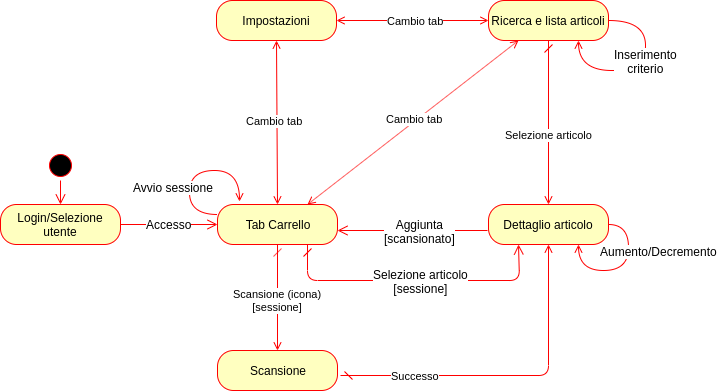

The diagram above was exported from draw.io. Its source (the exported page's mxGraphModel, read from the mxfile embedded in the PNG):
<mxGraphModel dx="1408" dy="661" grid="1" gridSize="10" guides="1" tooltips="1" connect="1" arrows="1" fold="1" page="1" pageScale="1" pageWidth="827" pageHeight="1169" math="0" shadow="0">
  <root>
    <mxCell id="0" />
    <mxCell id="1" parent="0" />
    <mxCell id="diNkrzxrYE9jmC352OpC-2" value="" style="ellipse;html=1;shape=startState;fillColor=#000000;strokeColor=#ff0000;" parent="1" vertex="1">
      <mxGeometry x="79" y="210" width="30" height="30" as="geometry" />
    </mxCell>
    <mxCell id="diNkrzxrYE9jmC352OpC-3" value="" style="edgeStyle=orthogonalEdgeStyle;html=1;verticalAlign=bottom;endArrow=open;endSize=8;strokeColor=#ff0000;entryX=0.5;entryY=0;entryDx=0;entryDy=0;" parent="1" source="diNkrzxrYE9jmC352OpC-2" target="diNkrzxrYE9jmC352OpC-5" edge="1">
      <mxGeometry relative="1" as="geometry">
        <mxPoint x="177" y="144" as="targetPoint" />
      </mxGeometry>
    </mxCell>
    <mxCell id="diNkrzxrYE9jmC352OpC-5" value="Login/Selezione utente" style="rounded=1;whiteSpace=wrap;html=1;arcSize=40;fontColor=#000000;fillColor=#ffffc0;strokeColor=#ff0000;" parent="1" vertex="1">
      <mxGeometry x="34" y="264" width="120" height="40" as="geometry" />
    </mxCell>
    <mxCell id="diNkrzxrYE9jmC352OpC-6" value="" style="edgeStyle=orthogonalEdgeStyle;html=1;verticalAlign=bottom;endArrow=open;endSize=8;strokeColor=#ff0000;entryX=0;entryY=0.5;entryDx=0;entryDy=0;" parent="1" source="diNkrzxrYE9jmC352OpC-5" target="diNkrzxrYE9jmC352OpC-11" edge="1">
      <mxGeometry relative="1" as="geometry">
        <mxPoint x="190" y="340" as="targetPoint" />
      </mxGeometry>
    </mxCell>
    <mxCell id="lD5gW9eMaaFxMSt8I4am-1" value="Accesso" style="text;html=1;resizable=0;points=[];align=center;verticalAlign=middle;labelBackgroundColor=#ffffff;" vertex="1" connectable="0" parent="diNkrzxrYE9jmC352OpC-6">
      <mxGeometry x="-0.0016" y="-13" relative="1" as="geometry">
        <mxPoint y="-13.5" as="offset" />
      </mxGeometry>
    </mxCell>
    <mxCell id="diNkrzxrYE9jmC352OpC-38" value="Successo" style="edgeStyle=orthogonalEdgeStyle;rounded=1;orthogonalLoop=1;jettySize=auto;html=1;exitX=1.028;exitY=0.634;exitDx=0;exitDy=0;entryX=0.5;entryY=1;entryDx=0;entryDy=0;startArrow=dash;startFill=0;endArrow=open;endFill=0;strokeColor=#FF0000;exitPerimeter=0;" parent="1" source="diNkrzxrYE9jmC352OpC-7" target="lD5gW9eMaaFxMSt8I4am-10" edge="1">
      <mxGeometry x="-0.5548" relative="1" as="geometry">
        <mxPoint as="offset" />
      </mxGeometry>
    </mxCell>
    <mxCell id="diNkrzxrYE9jmC352OpC-7" value="Scansione" style="rounded=1;whiteSpace=wrap;html=1;arcSize=40;fontColor=#000000;fillColor=#ffffc0;strokeColor=#ff0000;" parent="1" vertex="1">
      <mxGeometry x="251" y="410" width="120" height="40" as="geometry" />
    </mxCell>
    <mxCell id="diNkrzxrYE9jmC352OpC-11" value="Tab Carrello" style="rounded=1;whiteSpace=wrap;html=1;arcSize=40;fontColor=#000000;fillColor=#ffffc0;strokeColor=#ff0000;" parent="1" vertex="1">
      <mxGeometry x="251" y="264" width="120" height="40" as="geometry" />
    </mxCell>
    <mxCell id="diNkrzxrYE9jmC352OpC-32" value="Ricerca e lista articoli" style="rounded=1;whiteSpace=wrap;html=1;arcSize=40;fontColor=#000000;fillColor=#ffffc0;strokeColor=#ff0000;" parent="1" vertex="1">
      <mxGeometry x="522" y="60" width="120" height="40" as="geometry" />
    </mxCell>
    <mxCell id="lD5gW9eMaaFxMSt8I4am-5" value="Scansione (icona)&lt;br&gt;[sessione]" style="edgeStyle=orthogonalEdgeStyle;rounded=1;orthogonalLoop=1;jettySize=auto;html=1;exitX=0.5;exitY=1;exitDx=0;exitDy=0;startArrow=dash;startFill=0;endArrow=open;endFill=0;strokeColor=#FF0000;entryX=0.5;entryY=0;entryDx=0;entryDy=0;" edge="1" parent="1" source="diNkrzxrYE9jmC352OpC-11" target="diNkrzxrYE9jmC352OpC-7">
      <mxGeometry x="0.0583" relative="1" as="geometry">
        <mxPoint x="380.52941176470586" y="283.7647058823529" as="sourcePoint" />
        <mxPoint x="463" y="330" as="targetPoint" />
        <mxPoint as="offset" />
      </mxGeometry>
    </mxCell>
    <mxCell id="lD5gW9eMaaFxMSt8I4am-6" style="edgeStyle=orthogonalEdgeStyle;curved=1;rounded=0;orthogonalLoop=1;jettySize=auto;html=1;exitX=0;exitY=0.25;exitDx=0;exitDy=0;strokeColor=#FF0000;endArrow=open;endFill=0;entryX=0.181;entryY=-0.069;entryDx=0;entryDy=0;entryPerimeter=0;" edge="1" parent="1" source="diNkrzxrYE9jmC352OpC-11" target="diNkrzxrYE9jmC352OpC-11">
      <mxGeometry relative="1" as="geometry">
        <mxPoint x="846.2857142857142" y="294.28571428571433" as="targetPoint" />
        <Array as="points">
          <mxPoint x="223" y="274" />
          <mxPoint x="223" y="230" />
          <mxPoint x="273" y="230" />
        </Array>
        <mxPoint x="811.4285714285713" y="314.28571428571433" as="sourcePoint" />
      </mxGeometry>
    </mxCell>
    <mxCell id="lD5gW9eMaaFxMSt8I4am-7" value="Avvio sessione" style="text;html=1;resizable=0;points=[];align=center;verticalAlign=middle;labelBackgroundColor=#ffffff;" vertex="1" connectable="0" parent="lD5gW9eMaaFxMSt8I4am-6">
      <mxGeometry x="-0.0427" y="-3" relative="1" as="geometry">
        <mxPoint x="-17.5" y="13" as="offset" />
      </mxGeometry>
    </mxCell>
    <mxCell id="lD5gW9eMaaFxMSt8I4am-8" value="" style="edgeStyle=orthogonalEdgeStyle;html=1;verticalAlign=bottom;endArrow=open;endSize=8;strokeColor=#ff0000;exitX=0.75;exitY=1;exitDx=0;exitDy=0;entryX=0.25;entryY=1;entryDx=0;entryDy=0;startArrow=dash;startFill=0;" edge="1" parent="1" source="diNkrzxrYE9jmC352OpC-11" target="lD5gW9eMaaFxMSt8I4am-10">
      <mxGeometry relative="1" as="geometry">
        <mxPoint x="311" y="430" as="targetPoint" />
        <mxPoint x="321.0952380952381" y="124" as="sourcePoint" />
        <Array as="points">
          <mxPoint x="341" y="340" />
          <mxPoint x="553" y="340" />
        </Array>
      </mxGeometry>
    </mxCell>
    <mxCell id="lD5gW9eMaaFxMSt8I4am-9" value="Selezione articolo&lt;br&gt;[sessione]" style="text;html=1;resizable=0;points=[];align=center;verticalAlign=middle;labelBackgroundColor=#ffffff;" vertex="1" connectable="0" parent="lD5gW9eMaaFxMSt8I4am-8">
      <mxGeometry x="-0.0016" y="-13" relative="1" as="geometry">
        <mxPoint x="6.5" y="-13" as="offset" />
      </mxGeometry>
    </mxCell>
    <mxCell id="lD5gW9eMaaFxMSt8I4am-10" value="Dettaglio articolo" style="rounded=1;whiteSpace=wrap;html=1;arcSize=40;fontColor=#000000;fillColor=#ffffc0;strokeColor=#ff0000;" vertex="1" parent="1">
      <mxGeometry x="522" y="264" width="120" height="40" as="geometry" />
    </mxCell>
    <mxCell id="lD5gW9eMaaFxMSt8I4am-17" style="edgeStyle=orthogonalEdgeStyle;curved=1;rounded=0;orthogonalLoop=1;jettySize=auto;html=1;exitX=1;exitY=0.5;exitDx=0;exitDy=0;strokeColor=#FF0000;endArrow=open;endFill=0;entryX=0.75;entryY=1;entryDx=0;entryDy=0;" edge="1" parent="1" source="lD5gW9eMaaFxMSt8I4am-10" target="lD5gW9eMaaFxMSt8I4am-10">
      <mxGeometry relative="1" as="geometry">
        <mxPoint x="350.0952380952381" y="314.04761904761904" as="targetPoint" />
        <Array as="points">
          <mxPoint x="662" y="284" />
          <mxPoint x="662" y="330" />
          <mxPoint x="612" y="330" />
        </Array>
        <mxPoint x="380.0952380952381" y="304.04761904761904" as="sourcePoint" />
      </mxGeometry>
    </mxCell>
    <mxCell id="lD5gW9eMaaFxMSt8I4am-18" value="Aumento/Decremento" style="text;html=1;resizable=0;points=[];align=center;verticalAlign=middle;labelBackgroundColor=#ffffff;" vertex="1" connectable="0" parent="lD5gW9eMaaFxMSt8I4am-17">
      <mxGeometry x="-0.0427" y="-3" relative="1" as="geometry">
        <mxPoint x="32" y="-17" as="offset" />
      </mxGeometry>
    </mxCell>
    <mxCell id="lD5gW9eMaaFxMSt8I4am-19" value="" style="edgeStyle=orthogonalEdgeStyle;html=1;verticalAlign=bottom;endArrow=open;endSize=8;strokeColor=#ff0000;exitX=-0.005;exitY=0.655;exitDx=0;exitDy=0;entryX=0.997;entryY=0.655;entryDx=0;entryDy=0;exitPerimeter=0;entryPerimeter=0;" edge="1" parent="1" source="lD5gW9eMaaFxMSt8I4am-10" target="diNkrzxrYE9jmC352OpC-11">
      <mxGeometry relative="1" as="geometry">
        <mxPoint x="261.0952380952381" y="290.2380952380952" as="targetPoint" />
        <mxPoint x="261.0952380952381" y="470.2380952380952" as="sourcePoint" />
      </mxGeometry>
    </mxCell>
    <mxCell id="lD5gW9eMaaFxMSt8I4am-20" value="Aggiunta&lt;br&gt;[scansionato]" style="text;html=1;resizable=0;points=[];align=center;verticalAlign=middle;labelBackgroundColor=#ffffff;" vertex="1" connectable="0" parent="lD5gW9eMaaFxMSt8I4am-19">
      <mxGeometry x="-0.0016" y="-13" relative="1" as="geometry">
        <mxPoint x="6.5" y="13" as="offset" />
      </mxGeometry>
    </mxCell>
    <mxCell id="lD5gW9eMaaFxMSt8I4am-21" style="edgeStyle=orthogonalEdgeStyle;curved=1;rounded=0;orthogonalLoop=1;jettySize=auto;html=1;exitX=1;exitY=0.5;exitDx=0;exitDy=0;strokeColor=#FF0000;endArrow=open;endFill=0;entryX=0.75;entryY=1;entryDx=0;entryDy=0;" edge="1" parent="1" source="diNkrzxrYE9jmC352OpC-32" target="diNkrzxrYE9jmC352OpC-32">
      <mxGeometry relative="1" as="geometry">
        <mxPoint x="226.9655172413793" y="314" as="targetPoint" />
        <Array as="points">
          <mxPoint x="679" y="80" />
          <mxPoint x="679" y="130" />
          <mxPoint x="612" y="130" />
        </Array>
        <mxPoint x="257.3103448275863" y="304.344827586207" as="sourcePoint" />
      </mxGeometry>
    </mxCell>
    <mxCell id="lD5gW9eMaaFxMSt8I4am-22" value="Inserimento&lt;br&gt;criterio" style="text;html=1;resizable=0;points=[];align=center;verticalAlign=middle;labelBackgroundColor=#ffffff;" vertex="1" connectable="0" parent="lD5gW9eMaaFxMSt8I4am-21">
      <mxGeometry x="-0.0427" y="-3" relative="1" as="geometry">
        <mxPoint x="0.5" y="-7" as="offset" />
      </mxGeometry>
    </mxCell>
    <mxCell id="lD5gW9eMaaFxMSt8I4am-23" value="Selezione articolo" style="edgeStyle=orthogonalEdgeStyle;rounded=1;orthogonalLoop=1;jettySize=auto;html=1;exitX=0.5;exitY=1;exitDx=0;exitDy=0;startArrow=dash;startFill=0;endArrow=open;endFill=0;strokeColor=#FF0000;entryX=0.5;entryY=0;entryDx=0;entryDy=0;" edge="1" parent="1" source="diNkrzxrYE9jmC352OpC-32" target="lD5gW9eMaaFxMSt8I4am-10">
      <mxGeometry x="0.1447" relative="1" as="geometry">
        <mxPoint x="406.9655172413793" y="314" as="sourcePoint" />
        <mxPoint x="579" y="390" as="targetPoint" />
        <mxPoint as="offset" />
      </mxGeometry>
    </mxCell>
    <mxCell id="lD5gW9eMaaFxMSt8I4am-24" value="Impostazioni" style="rounded=1;whiteSpace=wrap;html=1;arcSize=40;fontColor=#000000;fillColor=#ffffc0;strokeColor=#ff0000;" vertex="1" parent="1">
      <mxGeometry x="250" y="60" width="120" height="40" as="geometry" />
    </mxCell>
    <mxCell id="lD5gW9eMaaFxMSt8I4am-25" value="Cambio tab" style="rounded=1;orthogonalLoop=1;jettySize=auto;html=1;entryX=0.75;entryY=0;entryDx=0;entryDy=0;startArrow=open;startFill=0;endArrow=open;endFill=0;strokeColor=#FF0000;exitX=0.25;exitY=1;exitDx=0;exitDy=0;" edge="1" parent="1" source="diNkrzxrYE9jmC352OpC-32" target="diNkrzxrYE9jmC352OpC-11">
      <mxGeometry x="-0.028" y="-2" relative="1" as="geometry">
        <mxPoint x="350" y="84" as="sourcePoint" />
        <mxPoint x="220" y="230" as="targetPoint" />
        <mxPoint as="offset" />
      </mxGeometry>
    </mxCell>
    <mxCell id="lD5gW9eMaaFxMSt8I4am-27" value="Cambio tab" style="rounded=1;orthogonalLoop=1;jettySize=auto;html=1;startArrow=open;startFill=0;endArrow=open;endFill=0;strokeColor=#FF0000;exitX=0.5;exitY=1;exitDx=0;exitDy=0;entryX=0.5;entryY=0;entryDx=0;entryDy=0;" edge="1" parent="1" source="lD5gW9eMaaFxMSt8I4am-24" target="diNkrzxrYE9jmC352OpC-11">
      <mxGeometry x="-0.028" y="-2" relative="1" as="geometry">
        <mxPoint x="410" y="114" as="sourcePoint" />
        <mxPoint x="270" y="250" as="targetPoint" />
        <mxPoint as="offset" />
      </mxGeometry>
    </mxCell>
    <mxCell id="lD5gW9eMaaFxMSt8I4am-28" value="Cambio tab" style="rounded=1;orthogonalLoop=1;jettySize=auto;html=1;startArrow=open;startFill=0;endArrow=open;endFill=0;strokeColor=#FF0000;exitX=0;exitY=0.5;exitDx=0;exitDy=0;entryX=1;entryY=0.5;entryDx=0;entryDy=0;" edge="1" parent="1" source="diNkrzxrYE9jmC352OpC-32" target="lD5gW9eMaaFxMSt8I4am-24">
      <mxGeometry x="-0.0458" relative="1" as="geometry">
        <mxPoint x="630" y="200" as="sourcePoint" />
        <mxPoint x="258" y="284" as="targetPoint" />
        <mxPoint as="offset" />
      </mxGeometry>
    </mxCell>
  </root>
</mxGraphModel>